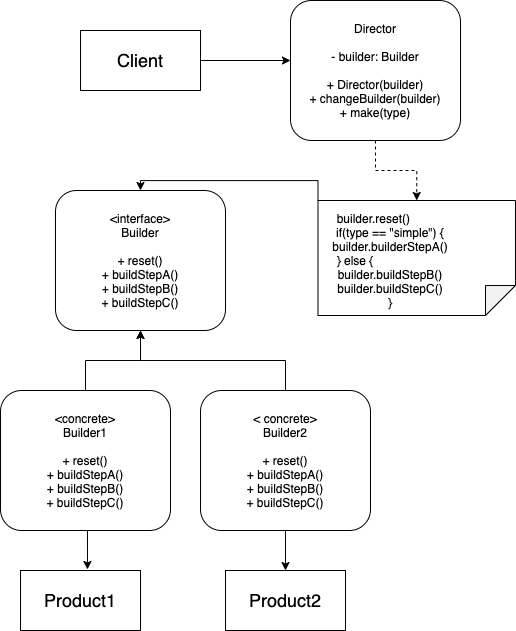

The diagram above was exported from draw.io. Its source (the exported page's mxGraphModel, read from the mxfile embedded in the PNG):
<mxGraphModel dx="628" dy="602" grid="1" gridSize="10" guides="1" tooltips="1" connect="1" arrows="1" fold="1" page="1" pageScale="1" pageWidth="850" pageHeight="1100" math="0" shadow="0">
  <root>
    <mxCell id="0" />
    <mxCell id="1" parent="0" />
    <mxCell id="14" value="&lt;font style=&quot;font-size: 18px&quot;&gt;Client&lt;/font&gt;" style="rounded=0;whiteSpace=wrap;html=1;" parent="1" vertex="1">
      <mxGeometry x="80" y="320" width="120" height="60" as="geometry" />
    </mxCell>
    <mxCell id="15" value="" style="endArrow=classic;html=1;exitX=1;exitY=0.5;exitDx=0;exitDy=0;" parent="1" source="14" edge="1">
      <mxGeometry width="50" height="50" relative="1" as="geometry">
        <mxPoint x="310" y="620" as="sourcePoint" />
        <mxPoint x="290" y="350" as="targetPoint" />
      </mxGeometry>
    </mxCell>
    <mxCell id="33" style="edgeStyle=orthogonalEdgeStyle;rounded=0;orthogonalLoop=1;jettySize=auto;html=1;exitX=0.5;exitY=1;exitDx=0;exitDy=0;entryX=0;entryY=0.5;entryDx=0;entryDy=0;entryPerimeter=0;dashed=1;" parent="1" source="27" target="30" edge="1">
      <mxGeometry relative="1" as="geometry" />
    </mxCell>
    <mxCell id="27" value="Director&lt;br&gt;&lt;br&gt;- builder: Builder&lt;br&gt;&lt;br&gt;+ Director(builder)&lt;br&gt;+ changeBuilder(builder)&lt;br&gt;+ make(type)" style="rounded=1;whiteSpace=wrap;html=1;" parent="1" vertex="1">
      <mxGeometry x="290" y="290" width="170" height="140" as="geometry" />
    </mxCell>
    <mxCell id="36" style="edgeStyle=orthogonalEdgeStyle;rounded=0;orthogonalLoop=1;jettySize=auto;html=1;exitX=0;exitY=1;exitDx=0;exitDy=0;exitPerimeter=0;entryX=0.5;entryY=0;entryDx=0;entryDy=0;" edge="1" parent="1" source="30" target="35">
      <mxGeometry relative="1" as="geometry" />
    </mxCell>
    <mxCell id="30" value="" style="shape=note;whiteSpace=wrap;html=1;backgroundOutline=1;darkOpacity=0.05;rotation=90;" parent="1" vertex="1">
      <mxGeometry x="358.75" y="448.75" width="115" height="197.5" as="geometry" />
    </mxCell>
    <mxCell id="31" value="builder.reset()&amp;nbsp; &amp;nbsp; &amp;nbsp; &amp;nbsp; &amp;nbsp;&amp;nbsp;&lt;br&gt;if(type == &quot;simple&quot;) {&lt;br&gt;builder.builderStepA()&lt;br&gt;} else {&amp;nbsp; &amp;nbsp; &amp;nbsp; &amp;nbsp; &amp;nbsp; &amp;nbsp; &amp;nbsp; &amp;nbsp; &amp;nbsp; &amp;nbsp; &amp;nbsp;&lt;br&gt;builder.buildStepB()&lt;br&gt;builder.buildStepC()&lt;br&gt;}" style="text;html=1;strokeColor=none;fillColor=none;align=center;verticalAlign=middle;whiteSpace=wrap;rounded=0;" parent="1" vertex="1">
      <mxGeometry x="270" y="520" width="240" height="60" as="geometry" />
    </mxCell>
    <mxCell id="35" value="&amp;lt;interface&amp;gt;&lt;br&gt;Builder&lt;br&gt;&lt;br&gt;+ reset()&lt;br&gt;+ buildStepA()&lt;br&gt;+ buildStepB()&lt;br&gt;+ buildStepC()" style="rounded=1;whiteSpace=wrap;html=1;" vertex="1" parent="1">
      <mxGeometry x="55" y="480" width="170" height="140" as="geometry" />
    </mxCell>
    <mxCell id="39" style="edgeStyle=orthogonalEdgeStyle;rounded=0;orthogonalLoop=1;jettySize=auto;html=1;exitX=0.5;exitY=0;exitDx=0;exitDy=0;entryX=0.5;entryY=1;entryDx=0;entryDy=0;" edge="1" parent="1" source="37" target="35">
      <mxGeometry relative="1" as="geometry" />
    </mxCell>
    <mxCell id="45" style="edgeStyle=orthogonalEdgeStyle;rounded=0;orthogonalLoop=1;jettySize=auto;html=1;exitX=0.5;exitY=1;exitDx=0;exitDy=0;entryX=0.558;entryY=-0.017;entryDx=0;entryDy=0;entryPerimeter=0;" edge="1" parent="1" source="37" target="41">
      <mxGeometry relative="1" as="geometry" />
    </mxCell>
    <mxCell id="37" value="&amp;lt;concrete&amp;gt;&lt;br&gt;Builder1&lt;br&gt;&lt;br&gt;+ reset()&lt;br&gt;+ buildStepA()&lt;br&gt;+ buildStepB()&lt;br&gt;+ buildStepC()" style="rounded=1;whiteSpace=wrap;html=1;" vertex="1" parent="1">
      <mxGeometry y="680" width="170" height="140" as="geometry" />
    </mxCell>
    <mxCell id="40" style="edgeStyle=orthogonalEdgeStyle;rounded=0;orthogonalLoop=1;jettySize=auto;html=1;exitX=0.5;exitY=0;exitDx=0;exitDy=0;" edge="1" parent="1" source="38">
      <mxGeometry relative="1" as="geometry">
        <mxPoint x="140" y="620" as="targetPoint" />
      </mxGeometry>
    </mxCell>
    <mxCell id="44" style="edgeStyle=orthogonalEdgeStyle;rounded=0;orthogonalLoop=1;jettySize=auto;html=1;exitX=0.5;exitY=1;exitDx=0;exitDy=0;entryX=0.5;entryY=0;entryDx=0;entryDy=0;" edge="1" parent="1" source="38" target="42">
      <mxGeometry relative="1" as="geometry" />
    </mxCell>
    <mxCell id="38" value="&amp;lt;&amp;nbsp;concrete&amp;gt;&lt;br&gt;Builder2&lt;br&gt;&lt;br&gt;+ reset()&lt;br&gt;+ buildStepA()&lt;br&gt;+ buildStepB()&lt;br&gt;+ buildStepC()" style="rounded=1;whiteSpace=wrap;html=1;" vertex="1" parent="1">
      <mxGeometry x="200" y="680" width="170" height="140" as="geometry" />
    </mxCell>
    <mxCell id="41" value="&lt;font style=&quot;font-size: 18px&quot;&gt;Product1&lt;/font&gt;" style="rounded=0;whiteSpace=wrap;html=1;" vertex="1" parent="1">
      <mxGeometry x="20" y="860" width="120" height="60" as="geometry" />
    </mxCell>
    <mxCell id="42" value="&lt;font style=&quot;font-size: 18px&quot;&gt;Product2&lt;/font&gt;" style="rounded=0;whiteSpace=wrap;html=1;" vertex="1" parent="1">
      <mxGeometry x="225" y="860" width="120" height="60" as="geometry" />
    </mxCell>
  </root>
</mxGraphModel>